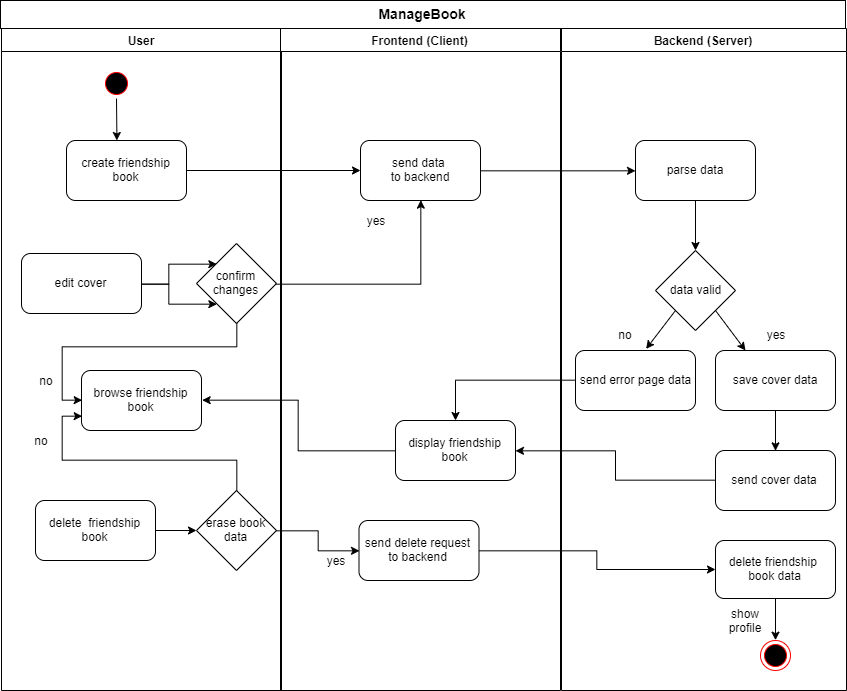

The diagram above was exported from draw.io. Its source (the exported page's mxGraphModel, read from the mxfile embedded in the PNG):
<mxGraphModel dx="992" dy="583" grid="1" gridSize="10" guides="1" tooltips="1" connect="1" arrows="1" fold="1" page="1" pageScale="1" pageWidth="1169" pageHeight="826" background="#ffffff" math="0" shadow="0">
  <root>
    <mxCell id="0" />
    <mxCell id="1" parent="0" />
    <mxCell id="2" value="User" style="swimlane;whiteSpace=wrap" parent="1" vertex="1">
      <mxGeometry x="166" y="128" width="280" height="662" as="geometry">
        <mxRectangle x="164.5" y="128" width="80" height="23" as="alternateBounds" />
      </mxGeometry>
    </mxCell>
    <mxCell id="BJmN6C95UVVdVXthaESj-81" value="" style="edgeStyle=orthogonalEdgeStyle;rounded=0;orthogonalLoop=1;jettySize=auto;html=1;" edge="1" parent="2" source="5" target="BJmN6C95UVVdVXthaESj-41">
      <mxGeometry relative="1" as="geometry">
        <Array as="points">
          <mxPoint x="115" y="102" />
          <mxPoint x="115" y="102" />
        </Array>
      </mxGeometry>
    </mxCell>
    <mxCell id="5" value="" style="ellipse;shape=startState;fillColor=#000000;strokeColor=#ff0000;" parent="2" vertex="1">
      <mxGeometry x="100" y="40" width="30" height="30" as="geometry" />
    </mxCell>
    <mxCell id="BJmN6C95UVVdVXthaESj-41" value="create friendship book" style="rounded=1;whiteSpace=wrap;html=1;" vertex="1" parent="2">
      <mxGeometry x="65" y="112" width="120" height="60" as="geometry" />
    </mxCell>
    <mxCell id="BJmN6C95UVVdVXthaESj-72" style="edgeStyle=orthogonalEdgeStyle;rounded=0;orthogonalLoop=1;jettySize=auto;html=1;entryX=0;entryY=0;entryDx=0;entryDy=0;" edge="1" parent="2" source="BJmN6C95UVVdVXthaESj-71" target="BJmN6C95UVVdVXthaESj-54">
      <mxGeometry relative="1" as="geometry" />
    </mxCell>
    <mxCell id="BJmN6C95UVVdVXthaESj-75" style="edgeStyle=orthogonalEdgeStyle;rounded=0;orthogonalLoop=1;jettySize=auto;html=1;entryX=0;entryY=1;entryDx=0;entryDy=0;" edge="1" parent="2" source="BJmN6C95UVVdVXthaESj-71" target="BJmN6C95UVVdVXthaESj-54">
      <mxGeometry relative="1" as="geometry" />
    </mxCell>
    <mxCell id="BJmN6C95UVVdVXthaESj-71" value="edit cover" style="rounded=1;whiteSpace=wrap;html=1;" vertex="1" parent="2">
      <mxGeometry x="20" y="225" width="120" height="60" as="geometry" />
    </mxCell>
    <mxCell id="BJmN6C95UVVdVXthaESj-54" value="confirm changes" style="rhombus;whiteSpace=wrap;html=1;" vertex="1" parent="2">
      <mxGeometry x="195" y="215" width="80" height="80" as="geometry" />
    </mxCell>
    <mxCell id="BJmN6C95UVVdVXthaESj-96" value="" style="edgeStyle=orthogonalEdgeStyle;rounded=0;orthogonalLoop=1;jettySize=auto;html=1;" edge="1" parent="2" source="BJmN6C95UVVdVXthaESj-91" target="BJmN6C95UVVdVXthaESj-95">
      <mxGeometry relative="1" as="geometry" />
    </mxCell>
    <mxCell id="BJmN6C95UVVdVXthaESj-91" value="delete&amp;nbsp; friendship book" style="rounded=1;whiteSpace=wrap;html=1;" vertex="1" parent="2">
      <mxGeometry x="34" y="472" width="120" height="60" as="geometry" />
    </mxCell>
    <mxCell id="BJmN6C95UVVdVXthaESj-95" value="erase book data" style="rhombus;whiteSpace=wrap;html=1;" vertex="1" parent="2">
      <mxGeometry x="195" y="462" width="80" height="80" as="geometry" />
    </mxCell>
    <mxCell id="BJmN6C95UVVdVXthaESj-70" value="browse friendship book" style="rounded=1;whiteSpace=wrap;html=1;" vertex="1" parent="2">
      <mxGeometry x="80" y="342" width="120" height="60" as="geometry" />
    </mxCell>
    <mxCell id="BJmN6C95UVVdVXthaESj-78" style="edgeStyle=orthogonalEdgeStyle;rounded=0;orthogonalLoop=1;jettySize=auto;html=1;entryX=0;entryY=0.5;entryDx=0;entryDy=0;" edge="1" parent="2" source="BJmN6C95UVVdVXthaESj-54" target="BJmN6C95UVVdVXthaESj-70">
      <mxGeometry relative="1" as="geometry" />
    </mxCell>
    <mxCell id="BJmN6C95UVVdVXthaESj-97" style="edgeStyle=orthogonalEdgeStyle;rounded=0;orthogonalLoop=1;jettySize=auto;html=1;entryX=0;entryY=0.75;entryDx=0;entryDy=0;" edge="1" parent="2" source="BJmN6C95UVVdVXthaESj-95" target="BJmN6C95UVVdVXthaESj-70">
      <mxGeometry relative="1" as="geometry" />
    </mxCell>
    <mxCell id="BJmN6C95UVVdVXthaESj-83" value="no" style="text;html=1;strokeColor=none;fillColor=none;align=center;verticalAlign=middle;whiteSpace=wrap;rounded=0;" vertex="1" parent="2">
      <mxGeometry x="25" y="342" width="40" height="20" as="geometry" />
    </mxCell>
    <mxCell id="BJmN6C95UVVdVXthaESj-98" value="no" style="text;html=1;strokeColor=none;fillColor=none;align=center;verticalAlign=middle;whiteSpace=wrap;rounded=0;" vertex="1" parent="2">
      <mxGeometry x="20" y="402" width="40" height="20" as="geometry" />
    </mxCell>
    <mxCell id="3" value="Frontend (Client)" style="swimlane;whiteSpace=wrap" parent="1" vertex="1">
      <mxGeometry x="445" y="128" width="280" height="662" as="geometry" />
    </mxCell>
    <mxCell id="BJmN6C95UVVdVXthaESj-44" value="send data&amp;nbsp;&lt;br&gt;to backend" style="rounded=1;whiteSpace=wrap;html=1;" vertex="1" parent="3">
      <mxGeometry x="80" y="112" width="120" height="60" as="geometry" />
    </mxCell>
    <mxCell id="BJmN6C95UVVdVXthaESj-82" value="yes" style="text;html=1;strokeColor=none;fillColor=none;align=center;verticalAlign=middle;whiteSpace=wrap;rounded=0;" vertex="1" parent="3">
      <mxGeometry x="75" y="182" width="40" height="20" as="geometry" />
    </mxCell>
    <mxCell id="BJmN6C95UVVdVXthaESj-101" value="send delete request to backend" style="rounded=1;whiteSpace=wrap;html=1;" vertex="1" parent="3">
      <mxGeometry x="78.5" y="492" width="120" height="60" as="geometry" />
    </mxCell>
    <mxCell id="BJmN6C95UVVdVXthaESj-102" value="yes" style="text;html=1;strokeColor=none;fillColor=none;align=center;verticalAlign=middle;whiteSpace=wrap;rounded=0;" vertex="1" parent="3">
      <mxGeometry x="35" y="522" width="40" height="20" as="geometry" />
    </mxCell>
    <mxCell id="BJmN6C95UVVdVXthaESj-107" value="display friendship book" style="rounded=1;whiteSpace=wrap;html=1;" vertex="1" parent="3">
      <mxGeometry x="115" y="392" width="120" height="60" as="geometry" />
    </mxCell>
    <mxCell id="4" value="Backend (Server)" style="swimlane;whiteSpace=wrap" parent="1" vertex="1">
      <mxGeometry x="726" y="128" width="285" height="662" as="geometry" />
    </mxCell>
    <mxCell id="38" value="" style="ellipse;shape=endState;fillColor=#000000;strokeColor=#ff0000" parent="4" vertex="1">
      <mxGeometry x="199" y="612" width="30" height="30" as="geometry" />
    </mxCell>
    <mxCell id="BJmN6C95UVVdVXthaESj-45" value="parse data" style="rounded=1;whiteSpace=wrap;html=1;" vertex="1" parent="4">
      <mxGeometry x="74" y="112" width="120" height="60" as="geometry" />
    </mxCell>
    <mxCell id="BJmN6C95UVVdVXthaESj-46" value="data valid" style="rhombus;whiteSpace=wrap;html=1;" vertex="1" parent="4">
      <mxGeometry x="94" y="222" width="80" height="80" as="geometry" />
    </mxCell>
    <mxCell id="BJmN6C95UVVdVXthaESj-47" value="" style="endArrow=classic;html=1;exitX=0.5;exitY=1;exitDx=0;exitDy=0;" edge="1" parent="4" source="BJmN6C95UVVdVXthaESj-45" target="BJmN6C95UVVdVXthaESj-46">
      <mxGeometry width="50" height="50" relative="1" as="geometry">
        <mxPoint x="44" y="202" as="sourcePoint" />
        <mxPoint x="14" y="292" as="targetPoint" />
      </mxGeometry>
    </mxCell>
    <mxCell id="BJmN6C95UVVdVXthaESj-68" style="edgeStyle=orthogonalEdgeStyle;rounded=0;orthogonalLoop=1;jettySize=auto;html=1;entryX=0.5;entryY=0;entryDx=0;entryDy=0;" edge="1" parent="4" source="BJmN6C95UVVdVXthaESj-49" target="BJmN6C95UVVdVXthaESj-61">
      <mxGeometry relative="1" as="geometry" />
    </mxCell>
    <mxCell id="BJmN6C95UVVdVXthaESj-49" value="save cover data" style="rounded=1;whiteSpace=wrap;html=1;" vertex="1" parent="4">
      <mxGeometry x="154" y="322" width="120" height="60" as="geometry" />
    </mxCell>
    <mxCell id="BJmN6C95UVVdVXthaESj-48" value="" style="endArrow=classic;html=1;exitX=1;exitY=1;exitDx=0;exitDy=0;entryX=0.25;entryY=0;entryDx=0;entryDy=0;" edge="1" parent="4" source="BJmN6C95UVVdVXthaESj-46" target="BJmN6C95UVVdVXthaESj-49">
      <mxGeometry width="50" height="50" relative="1" as="geometry">
        <mxPoint x="-376" y="642" as="sourcePoint" />
        <mxPoint x="234" y="312" as="targetPoint" />
      </mxGeometry>
    </mxCell>
    <mxCell id="BJmN6C95UVVdVXthaESj-51" value="" style="endArrow=classic;html=1;exitX=0;exitY=1;exitDx=0;exitDy=0;entryX=1;entryY=0;entryDx=0;entryDy=0;" edge="1" parent="4" source="BJmN6C95UVVdVXthaESj-46">
      <mxGeometry width="50" height="50" relative="1" as="geometry">
        <mxPoint x="24" y="282" as="sourcePoint" />
        <mxPoint x="84.60660171779818" y="320.3933982822018" as="targetPoint" />
      </mxGeometry>
    </mxCell>
    <mxCell id="BJmN6C95UVVdVXthaESj-61" value="send cover data" style="rounded=1;whiteSpace=wrap;html=1;" vertex="1" parent="4">
      <mxGeometry x="154" y="422" width="120" height="60" as="geometry" />
    </mxCell>
    <mxCell id="BJmN6C95UVVdVXthaESj-62" value="no" style="text;html=1;strokeColor=none;fillColor=none;align=center;verticalAlign=middle;whiteSpace=wrap;rounded=0;" vertex="1" parent="4">
      <mxGeometry x="44" y="296" width="40" height="20" as="geometry" />
    </mxCell>
    <mxCell id="BJmN6C95UVVdVXthaESj-64" value="yes" style="text;html=1;strokeColor=none;fillColor=none;align=center;verticalAlign=middle;whiteSpace=wrap;rounded=0;" vertex="1" parent="4">
      <mxGeometry x="194" y="296" width="40" height="20" as="geometry" />
    </mxCell>
    <mxCell id="BJmN6C95UVVdVXthaESj-105" style="edgeStyle=orthogonalEdgeStyle;rounded=0;orthogonalLoop=1;jettySize=auto;html=1;entryX=0.5;entryY=0;entryDx=0;entryDy=0;" edge="1" parent="4" source="BJmN6C95UVVdVXthaESj-104" target="38">
      <mxGeometry relative="1" as="geometry" />
    </mxCell>
    <mxCell id="BJmN6C95UVVdVXthaESj-104" value="delete friendship&amp;nbsp; book data" style="rounded=1;whiteSpace=wrap;html=1;" vertex="1" parent="4">
      <mxGeometry x="154" y="512" width="120" height="58" as="geometry" />
    </mxCell>
    <mxCell id="BJmN6C95UVVdVXthaESj-106" value="show profile" style="text;html=1;strokeColor=none;fillColor=none;align=center;verticalAlign=middle;whiteSpace=wrap;rounded=0;" vertex="1" parent="4">
      <mxGeometry x="164" y="582" width="40" height="20" as="geometry" />
    </mxCell>
    <mxCell id="BJmN6C95UVVdVXthaESj-110" value="send error page data" style="rounded=1;whiteSpace=wrap;html=1;" vertex="1" parent="4">
      <mxGeometry x="14" y="322" width="120" height="60" as="geometry" />
    </mxCell>
    <mxCell id="tzLEv6c6-UQlZK1sucsf-41" value="&lt;b&gt;&lt;font style=&quot;font-size: 14px&quot; face=&quot;Helvetica&quot;&gt;ManageBook&lt;/font&gt;&lt;/b&gt;" style="rounded=0;whiteSpace=wrap;html=1;fontFamily=Verdana;" parent="1" vertex="1">
      <mxGeometry x="165" y="100" width="845" height="28" as="geometry" />
    </mxCell>
    <mxCell id="BJmN6C95UVVdVXthaESj-77" style="edgeStyle=orthogonalEdgeStyle;rounded=0;orthogonalLoop=1;jettySize=auto;html=1;entryX=0.5;entryY=1;entryDx=0;entryDy=0;" edge="1" parent="1" source="BJmN6C95UVVdVXthaESj-54" target="BJmN6C95UVVdVXthaESj-44">
      <mxGeometry relative="1" as="geometry">
        <mxPoint x="480" y="420" as="targetPoint" />
      </mxGeometry>
    </mxCell>
    <mxCell id="BJmN6C95UVVdVXthaESj-79" style="edgeStyle=orthogonalEdgeStyle;rounded=0;orthogonalLoop=1;jettySize=auto;html=1;" edge="1" parent="1" source="BJmN6C95UVVdVXthaESj-41" target="BJmN6C95UVVdVXthaESj-44">
      <mxGeometry relative="1" as="geometry" />
    </mxCell>
    <mxCell id="BJmN6C95UVVdVXthaESj-80" style="edgeStyle=orthogonalEdgeStyle;rounded=0;orthogonalLoop=1;jettySize=auto;html=1;exitX=1;exitY=0.5;exitDx=0;exitDy=0;entryX=0;entryY=0.5;entryDx=0;entryDy=0;" edge="1" parent="1" source="BJmN6C95UVVdVXthaESj-44" target="BJmN6C95UVVdVXthaESj-45">
      <mxGeometry relative="1" as="geometry" />
    </mxCell>
    <mxCell id="BJmN6C95UVVdVXthaESj-100" value="" style="edgeStyle=orthogonalEdgeStyle;rounded=0;orthogonalLoop=1;jettySize=auto;html=1;entryX=0;entryY=0.5;entryDx=0;entryDy=0;" edge="1" parent="1" source="BJmN6C95UVVdVXthaESj-95" target="BJmN6C95UVVdVXthaESj-101">
      <mxGeometry relative="1" as="geometry">
        <mxPoint x="600" y="590" as="targetPoint" />
      </mxGeometry>
    </mxCell>
    <mxCell id="BJmN6C95UVVdVXthaESj-103" style="edgeStyle=orthogonalEdgeStyle;rounded=0;orthogonalLoop=1;jettySize=auto;html=1;entryX=0;entryY=0.5;entryDx=0;entryDy=0;" edge="1" parent="1" source="BJmN6C95UVVdVXthaESj-101" target="BJmN6C95UVVdVXthaESj-104">
      <mxGeometry relative="1" as="geometry">
        <mxPoint x="810" y="640" as="targetPoint" />
      </mxGeometry>
    </mxCell>
    <mxCell id="BJmN6C95UVVdVXthaESj-108" style="edgeStyle=orthogonalEdgeStyle;rounded=0;orthogonalLoop=1;jettySize=auto;html=1;entryX=1;entryY=0.5;entryDx=0;entryDy=0;" edge="1" parent="1" source="BJmN6C95UVVdVXthaESj-61" target="BJmN6C95UVVdVXthaESj-107">
      <mxGeometry relative="1" as="geometry" />
    </mxCell>
    <mxCell id="BJmN6C95UVVdVXthaESj-109" style="edgeStyle=orthogonalEdgeStyle;rounded=0;orthogonalLoop=1;jettySize=auto;html=1;entryX=1;entryY=0.5;entryDx=0;entryDy=0;" edge="1" parent="1" source="BJmN6C95UVVdVXthaESj-107" target="BJmN6C95UVVdVXthaESj-70">
      <mxGeometry relative="1" as="geometry">
        <mxPoint x="370" y="500" as="targetPoint" />
      </mxGeometry>
    </mxCell>
    <mxCell id="BJmN6C95UVVdVXthaESj-111" style="edgeStyle=orthogonalEdgeStyle;rounded=0;orthogonalLoop=1;jettySize=auto;html=1;" edge="1" parent="1" source="BJmN6C95UVVdVXthaESj-110" target="BJmN6C95UVVdVXthaESj-107">
      <mxGeometry relative="1" as="geometry" />
    </mxCell>
  </root>
</mxGraphModel>